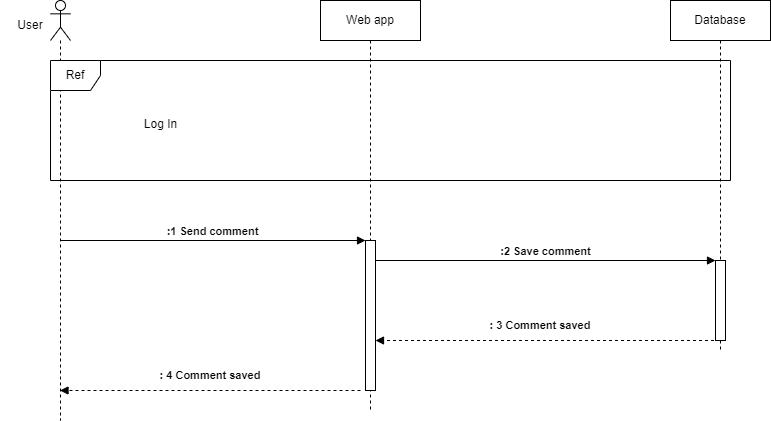

The diagram above was exported from draw.io. Its source (the exported page's mxGraphModel, read from the mxfile embedded in the PNG):
<mxGraphModel dx="1434" dy="840" grid="1" gridSize="10" guides="1" tooltips="1" connect="1" arrows="1" fold="1" page="1" pageScale="1" pageWidth="827" pageHeight="1169" math="0" shadow="0">
  <root>
    <mxCell id="0" />
    <mxCell id="1" parent="0" />
    <mxCell id="F7cZEYa1JHoBuYNu0dlv-1" value="Web app" style="shape=umlLifeline;perimeter=lifelinePerimeter;whiteSpace=wrap;html=1;container=1;dropTarget=0;collapsible=0;recursiveResize=0;outlineConnect=0;portConstraint=eastwest;newEdgeStyle={&quot;edgeStyle&quot;:&quot;elbowEdgeStyle&quot;,&quot;elbow&quot;:&quot;vertical&quot;,&quot;curved&quot;:0,&quot;rounded&quot;:0};" parent="1" vertex="1">
      <mxGeometry x="390" y="200" width="100" height="410" as="geometry" />
    </mxCell>
    <mxCell id="F7cZEYa1JHoBuYNu0dlv-14" value="" style="html=1;points=[];perimeter=orthogonalPerimeter;outlineConnect=0;targetShapes=umlLifeline;portConstraint=eastwest;newEdgeStyle={&quot;edgeStyle&quot;:&quot;elbowEdgeStyle&quot;,&quot;elbow&quot;:&quot;vertical&quot;,&quot;curved&quot;:0,&quot;rounded&quot;:0};" parent="F7cZEYa1JHoBuYNu0dlv-1" vertex="1">
      <mxGeometry x="45" y="240" width="10" height="150" as="geometry" />
    </mxCell>
    <mxCell id="F7cZEYa1JHoBuYNu0dlv-2" value="Database" style="shape=umlLifeline;perimeter=lifelinePerimeter;whiteSpace=wrap;html=1;container=1;dropTarget=0;collapsible=0;recursiveResize=0;outlineConnect=0;portConstraint=eastwest;newEdgeStyle={&quot;edgeStyle&quot;:&quot;elbowEdgeStyle&quot;,&quot;elbow&quot;:&quot;vertical&quot;,&quot;curved&quot;:0,&quot;rounded&quot;:0};" parent="1" vertex="1">
      <mxGeometry x="740" y="200" width="100" height="350" as="geometry" />
    </mxCell>
    <mxCell id="F7cZEYa1JHoBuYNu0dlv-15" value="" style="html=1;points=[];perimeter=orthogonalPerimeter;outlineConnect=0;targetShapes=umlLifeline;portConstraint=eastwest;newEdgeStyle={&quot;edgeStyle&quot;:&quot;elbowEdgeStyle&quot;,&quot;elbow&quot;:&quot;vertical&quot;,&quot;curved&quot;:0,&quot;rounded&quot;:0};" parent="F7cZEYa1JHoBuYNu0dlv-2" vertex="1">
      <mxGeometry x="45" y="260" width="10" height="80" as="geometry" />
    </mxCell>
    <mxCell id="F7cZEYa1JHoBuYNu0dlv-3" value="" style="shape=umlLifeline;perimeter=lifelinePerimeter;whiteSpace=wrap;html=1;container=1;dropTarget=0;collapsible=0;recursiveResize=0;outlineConnect=0;portConstraint=eastwest;newEdgeStyle={&quot;edgeStyle&quot;:&quot;elbowEdgeStyle&quot;,&quot;elbow&quot;:&quot;vertical&quot;,&quot;curved&quot;:0,&quot;rounded&quot;:0};participant=umlActor;" parent="1" vertex="1">
      <mxGeometry x="120" y="200" width="20" height="420" as="geometry" />
    </mxCell>
    <mxCell id="F7cZEYa1JHoBuYNu0dlv-4" value="User" style="text;html=1;strokeColor=none;fillColor=none;align=center;verticalAlign=middle;whiteSpace=wrap;rounded=0;" parent="1" vertex="1">
      <mxGeometry x="70" y="210" width="60" height="30" as="geometry" />
    </mxCell>
    <mxCell id="F7cZEYa1JHoBuYNu0dlv-5" value="Ref" style="shape=umlFrame;whiteSpace=wrap;html=1;pointerEvents=0;recursiveResize=0;container=1;collapsible=0;width=50;" parent="1" vertex="1">
      <mxGeometry x="120" y="260" width="680" height="120" as="geometry" />
    </mxCell>
    <mxCell id="F7cZEYa1JHoBuYNu0dlv-6" value="Log In" style="text;align=center;html=1;" parent="F7cZEYa1JHoBuYNu0dlv-5" vertex="1">
      <mxGeometry width="100" height="20" relative="1" as="geometry">
        <mxPoint x="60" y="50" as="offset" />
      </mxGeometry>
    </mxCell>
    <mxCell id="F7cZEYa1JHoBuYNu0dlv-7" value=":1 Send comment" style="html=1;verticalAlign=bottom;endArrow=block;edgeStyle=elbowEdgeStyle;elbow=vertical;curved=0;rounded=0;fontStyle=1" parent="1" target="F7cZEYa1JHoBuYNu0dlv-14" edge="1">
      <mxGeometry width="80" relative="1" as="geometry">
        <mxPoint x="130.00000000000023" y="440" as="sourcePoint" />
        <mxPoint x="430" y="440" as="targetPoint" />
        <Array as="points">
          <mxPoint x="179.50000000000023" y="440" />
          <mxPoint x="119.50000000000023" y="520" />
        </Array>
      </mxGeometry>
    </mxCell>
    <mxCell id="F7cZEYa1JHoBuYNu0dlv-8" value=":2 Save comment" style="html=1;verticalAlign=bottom;endArrow=block;edgeStyle=elbowEdgeStyle;elbow=vertical;curved=0;rounded=0;fontStyle=1" parent="1" source="F7cZEYa1JHoBuYNu0dlv-14" target="F7cZEYa1JHoBuYNu0dlv-15" edge="1">
      <mxGeometry width="80" relative="1" as="geometry">
        <mxPoint x="450.0000000000002" y="460" as="sourcePoint" />
        <mxPoint x="730" y="460" as="targetPoint" />
        <Array as="points">
          <mxPoint x="499.5000000000002" y="460" />
          <mxPoint x="439.5000000000002" y="540" />
        </Array>
        <mxPoint as="offset" />
      </mxGeometry>
    </mxCell>
    <mxCell id="F7cZEYa1JHoBuYNu0dlv-10" value="" style="html=1;verticalAlign=bottom;labelBackgroundColor=none;endArrow=block;endFill=1;dashed=1;rounded=0;" parent="1" target="F7cZEYa1JHoBuYNu0dlv-14" edge="1">
      <mxGeometry width="160" relative="1" as="geometry">
        <mxPoint x="789.5" y="540" as="sourcePoint" />
        <mxPoint x="450" y="540" as="targetPoint" />
      </mxGeometry>
    </mxCell>
    <mxCell id="F7cZEYa1JHoBuYNu0dlv-11" value=": 3 Comment saved" style="text;html=1;strokeColor=none;fillColor=none;align=center;verticalAlign=middle;whiteSpace=wrap;rounded=0;fontSize=11;fontStyle=1" parent="1" vertex="1">
      <mxGeometry x="550" y="510" width="120" height="30" as="geometry" />
    </mxCell>
    <mxCell id="F7cZEYa1JHoBuYNu0dlv-12" value="" style="html=1;verticalAlign=bottom;labelBackgroundColor=none;endArrow=block;endFill=1;dashed=1;rounded=0;" parent="1" target="F7cZEYa1JHoBuYNu0dlv-3" edge="1">
      <mxGeometry width="160" relative="1" as="geometry">
        <mxPoint x="430" y="590" as="sourcePoint" />
        <mxPoint x="190" y="590" as="targetPoint" />
      </mxGeometry>
    </mxCell>
    <mxCell id="F7cZEYa1JHoBuYNu0dlv-13" value=": 4 Comment saved" style="text;html=1;strokeColor=none;fillColor=none;align=center;verticalAlign=middle;whiteSpace=wrap;rounded=0;fontSize=11;fontStyle=1" parent="1" vertex="1">
      <mxGeometry x="220" y="560" width="120" height="30" as="geometry" />
    </mxCell>
  </root>
</mxGraphModel>